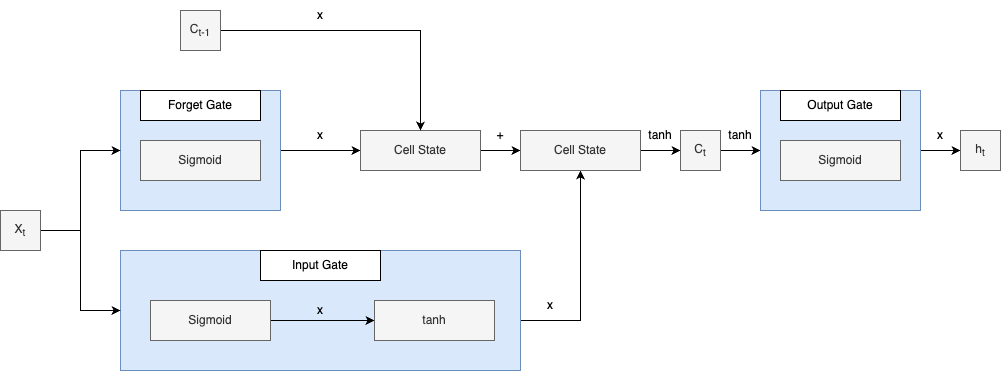

The diagram above was exported from draw.io. Its source (the exported page's mxGraphModel, read from the mxfile embedded in the PNG):
<mxGraphModel dx="984" dy="1715" grid="1" gridSize="10" guides="1" tooltips="1" connect="1" arrows="1" fold="1" page="1" pageScale="1" pageWidth="827" pageHeight="1169" math="0" shadow="0">
  <root>
    <mxCell id="0" />
    <mxCell id="1" parent="0" />
    <mxCell id="2yZW2etqbhIPYcd5Z5E8-16" value="x" style="text;html=1;align=center;verticalAlign=middle;whiteSpace=wrap;rounded=0;" parent="1" vertex="1">
      <mxGeometry x="330" y="110" width="60" height="30" as="geometry" />
    </mxCell>
    <mxCell id="2yZW2etqbhIPYcd5Z5E8-26" style="edgeStyle=orthogonalEdgeStyle;rounded=0;orthogonalLoop=1;jettySize=auto;html=1;" parent="1" source="2yZW2etqbhIPYcd5Z5E8-1" target="2yZW2etqbhIPYcd5Z5E8-14" edge="1">
      <mxGeometry relative="1" as="geometry" />
    </mxCell>
    <mxCell id="2yZW2etqbhIPYcd5Z5E8-1" value="" style="rounded=0;whiteSpace=wrap;html=1;fillColor=#dae8fc;strokeColor=#6c8ebf;" parent="1" vertex="1">
      <mxGeometry x="160" y="80" width="160" height="120" as="geometry" />
    </mxCell>
    <mxCell id="2yZW2etqbhIPYcd5Z5E8-2" value="Forget Gate" style="rounded=0;whiteSpace=wrap;html=1;" parent="1" vertex="1">
      <mxGeometry x="180" y="80" width="120" height="30" as="geometry" />
    </mxCell>
    <mxCell id="2yZW2etqbhIPYcd5Z5E8-3" value="Sigmoid" style="rounded=0;whiteSpace=wrap;html=1;fillColor=#f5f5f5;fontColor=#333333;strokeColor=#666666;" parent="1" vertex="1">
      <mxGeometry x="180" y="130" width="120" height="40" as="geometry" />
    </mxCell>
    <mxCell id="2yZW2etqbhIPYcd5Z5E8-42" style="edgeStyle=orthogonalEdgeStyle;rounded=0;orthogonalLoop=1;jettySize=auto;html=1;" parent="1" source="2yZW2etqbhIPYcd5Z5E8-4" target="2yZW2etqbhIPYcd5Z5E8-27" edge="1">
      <mxGeometry relative="1" as="geometry">
        <Array as="points">
          <mxPoint x="620" y="310" />
        </Array>
      </mxGeometry>
    </mxCell>
    <mxCell id="2yZW2etqbhIPYcd5Z5E8-4" value="" style="rounded=0;whiteSpace=wrap;html=1;fillColor=#dae8fc;strokeColor=#6c8ebf;" parent="1" vertex="1">
      <mxGeometry x="160" y="240" width="400" height="120" as="geometry" />
    </mxCell>
    <mxCell id="2yZW2etqbhIPYcd5Z5E8-5" value="Input Gate" style="rounded=0;whiteSpace=wrap;html=1;" parent="1" vertex="1">
      <mxGeometry x="300" y="240" width="120" height="30" as="geometry" />
    </mxCell>
    <mxCell id="2yZW2etqbhIPYcd5Z5E8-25" style="edgeStyle=orthogonalEdgeStyle;rounded=0;orthogonalLoop=1;jettySize=auto;html=1;entryX=0;entryY=0.5;entryDx=0;entryDy=0;" parent="1" source="2yZW2etqbhIPYcd5Z5E8-6" target="2yZW2etqbhIPYcd5Z5E8-7" edge="1">
      <mxGeometry relative="1" as="geometry" />
    </mxCell>
    <mxCell id="2yZW2etqbhIPYcd5Z5E8-6" value="Sigmoid" style="rounded=0;whiteSpace=wrap;html=1;fillColor=#f5f5f5;fontColor=#333333;strokeColor=#666666;" parent="1" vertex="1">
      <mxGeometry x="190" y="290" width="120" height="40" as="geometry" />
    </mxCell>
    <mxCell id="2yZW2etqbhIPYcd5Z5E8-7" value="tanh" style="rounded=0;whiteSpace=wrap;html=1;fillColor=#f5f5f5;fontColor=#333333;strokeColor=#666666;" parent="1" vertex="1">
      <mxGeometry x="414" y="290" width="120" height="40" as="geometry" />
    </mxCell>
    <mxCell id="2yZW2etqbhIPYcd5Z5E8-12" style="edgeStyle=orthogonalEdgeStyle;rounded=0;orthogonalLoop=1;jettySize=auto;html=1;" parent="1" source="2yZW2etqbhIPYcd5Z5E8-11" target="2yZW2etqbhIPYcd5Z5E8-1" edge="1">
      <mxGeometry relative="1" as="geometry" />
    </mxCell>
    <mxCell id="2yZW2etqbhIPYcd5Z5E8-13" style="edgeStyle=orthogonalEdgeStyle;rounded=0;orthogonalLoop=1;jettySize=auto;html=1;entryX=0;entryY=0.5;entryDx=0;entryDy=0;" parent="1" source="2yZW2etqbhIPYcd5Z5E8-11" target="2yZW2etqbhIPYcd5Z5E8-4" edge="1">
      <mxGeometry relative="1" as="geometry" />
    </mxCell>
    <mxCell id="2yZW2etqbhIPYcd5Z5E8-11" value="X&lt;sub&gt;t&lt;/sub&gt;" style="rounded=0;whiteSpace=wrap;html=1;fillColor=#f5f5f5;strokeColor=#666666;fontColor=#333333;" parent="1" vertex="1">
      <mxGeometry x="40" y="200" width="40" height="40" as="geometry" />
    </mxCell>
    <mxCell id="2yZW2etqbhIPYcd5Z5E8-28" style="edgeStyle=orthogonalEdgeStyle;rounded=0;orthogonalLoop=1;jettySize=auto;html=1;entryX=0;entryY=0.5;entryDx=0;entryDy=0;" parent="1" source="2yZW2etqbhIPYcd5Z5E8-14" target="2yZW2etqbhIPYcd5Z5E8-27" edge="1">
      <mxGeometry relative="1" as="geometry" />
    </mxCell>
    <mxCell id="2yZW2etqbhIPYcd5Z5E8-14" value="Cell State" style="rounded=0;whiteSpace=wrap;html=1;fillColor=#f5f5f5;fontColor=#333333;strokeColor=#666666;" parent="1" vertex="1">
      <mxGeometry x="400" y="120" width="120" height="40" as="geometry" />
    </mxCell>
    <mxCell id="2yZW2etqbhIPYcd5Z5E8-19" style="edgeStyle=orthogonalEdgeStyle;rounded=0;orthogonalLoop=1;jettySize=auto;html=1;entryX=0.5;entryY=0;entryDx=0;entryDy=0;" parent="1" source="2yZW2etqbhIPYcd5Z5E8-18" target="2yZW2etqbhIPYcd5Z5E8-14" edge="1">
      <mxGeometry relative="1" as="geometry" />
    </mxCell>
    <mxCell id="2yZW2etqbhIPYcd5Z5E8-18" value="C&lt;sub&gt;t-1&lt;/sub&gt;" style="rounded=0;whiteSpace=wrap;html=1;fillColor=#f5f5f5;strokeColor=#666666;fontColor=#333333;" parent="1" vertex="1">
      <mxGeometry x="220" width="40" height="40" as="geometry" />
    </mxCell>
    <mxCell id="2yZW2etqbhIPYcd5Z5E8-20" value="x" style="text;html=1;align=center;verticalAlign=middle;whiteSpace=wrap;rounded=0;" parent="1" vertex="1">
      <mxGeometry x="330" y="-10" width="60" height="30" as="geometry" />
    </mxCell>
    <mxCell id="2yZW2etqbhIPYcd5Z5E8-9" value="x" style="text;html=1;align=center;verticalAlign=middle;whiteSpace=wrap;rounded=0;" parent="1" vertex="1">
      <mxGeometry x="330" y="285" width="60" height="30" as="geometry" />
    </mxCell>
    <mxCell id="2yZW2etqbhIPYcd5Z5E8-37" style="edgeStyle=orthogonalEdgeStyle;rounded=0;orthogonalLoop=1;jettySize=auto;html=1;" parent="1" source="2yZW2etqbhIPYcd5Z5E8-27" edge="1">
      <mxGeometry relative="1" as="geometry">
        <mxPoint x="720" y="140" as="targetPoint" />
      </mxGeometry>
    </mxCell>
    <mxCell id="2yZW2etqbhIPYcd5Z5E8-27" value="Cell State" style="rounded=0;whiteSpace=wrap;html=1;fillColor=#f5f5f5;fontColor=#333333;strokeColor=#666666;" parent="1" vertex="1">
      <mxGeometry x="560" y="120" width="120" height="40" as="geometry" />
    </mxCell>
    <mxCell id="2yZW2etqbhIPYcd5Z5E8-29" value="+" style="text;html=1;align=center;verticalAlign=middle;whiteSpace=wrap;rounded=0;" parent="1" vertex="1">
      <mxGeometry x="510" y="110" width="60" height="30" as="geometry" />
    </mxCell>
    <mxCell id="2yZW2etqbhIPYcd5Z5E8-51" style="edgeStyle=orthogonalEdgeStyle;rounded=0;orthogonalLoop=1;jettySize=auto;html=1;exitX=1;exitY=0.5;exitDx=0;exitDy=0;entryX=0;entryY=0.5;entryDx=0;entryDy=0;" parent="1" source="2yZW2etqbhIPYcd5Z5E8-32" target="2yZW2etqbhIPYcd5Z5E8-44" edge="1">
      <mxGeometry relative="1" as="geometry" />
    </mxCell>
    <mxCell id="2yZW2etqbhIPYcd5Z5E8-32" value="C&lt;sub&gt;t&lt;/sub&gt;" style="rounded=0;whiteSpace=wrap;html=1;fillColor=#f5f5f5;strokeColor=#666666;fontColor=#333333;" parent="1" vertex="1">
      <mxGeometry x="720" y="120" width="40" height="40" as="geometry" />
    </mxCell>
    <mxCell id="2yZW2etqbhIPYcd5Z5E8-43" value="x" style="text;html=1;align=center;verticalAlign=middle;whiteSpace=wrap;rounded=0;" parent="1" vertex="1">
      <mxGeometry x="560" y="280" width="60" height="30" as="geometry" />
    </mxCell>
    <mxCell id="2yZW2etqbhIPYcd5Z5E8-54" style="edgeStyle=orthogonalEdgeStyle;rounded=0;orthogonalLoop=1;jettySize=auto;html=1;entryX=0;entryY=0.5;entryDx=0;entryDy=0;" parent="1" source="2yZW2etqbhIPYcd5Z5E8-44" target="2yZW2etqbhIPYcd5Z5E8-53" edge="1">
      <mxGeometry relative="1" as="geometry" />
    </mxCell>
    <mxCell id="2yZW2etqbhIPYcd5Z5E8-44" value="" style="rounded=0;whiteSpace=wrap;html=1;fillColor=#dae8fc;strokeColor=#6c8ebf;" parent="1" vertex="1">
      <mxGeometry x="800" y="80" width="160" height="120" as="geometry" />
    </mxCell>
    <mxCell id="2yZW2etqbhIPYcd5Z5E8-45" value="Output Gate" style="rounded=0;whiteSpace=wrap;html=1;" parent="1" vertex="1">
      <mxGeometry x="820" y="80" width="120" height="30" as="geometry" />
    </mxCell>
    <mxCell id="2yZW2etqbhIPYcd5Z5E8-46" value="Sigmoid" style="rounded=0;whiteSpace=wrap;html=1;fillColor=#f5f5f5;fontColor=#333333;strokeColor=#666666;" parent="1" vertex="1">
      <mxGeometry x="820" y="130" width="120" height="40" as="geometry" />
    </mxCell>
    <mxCell id="2yZW2etqbhIPYcd5Z5E8-48" value="tanh" style="text;html=1;align=center;verticalAlign=middle;whiteSpace=wrap;rounded=0;" parent="1" vertex="1">
      <mxGeometry x="670" y="110" width="60" height="30" as="geometry" />
    </mxCell>
    <mxCell id="2yZW2etqbhIPYcd5Z5E8-49" value="tanh" style="text;html=1;align=center;verticalAlign=middle;whiteSpace=wrap;rounded=0;" parent="1" vertex="1">
      <mxGeometry x="750" y="110" width="60" height="30" as="geometry" />
    </mxCell>
    <mxCell id="2yZW2etqbhIPYcd5Z5E8-52" value="x" style="text;html=1;align=center;verticalAlign=middle;whiteSpace=wrap;rounded=0;" parent="1" vertex="1">
      <mxGeometry x="950" y="110" width="60" height="30" as="geometry" />
    </mxCell>
    <mxCell id="2yZW2etqbhIPYcd5Z5E8-53" value="h&lt;sub&gt;t&lt;/sub&gt;" style="rounded=0;whiteSpace=wrap;html=1;fillColor=#f5f5f5;strokeColor=#666666;fontColor=#333333;" parent="1" vertex="1">
      <mxGeometry x="1000" y="120" width="40" height="40" as="geometry" />
    </mxCell>
  </root>
</mxGraphModel>